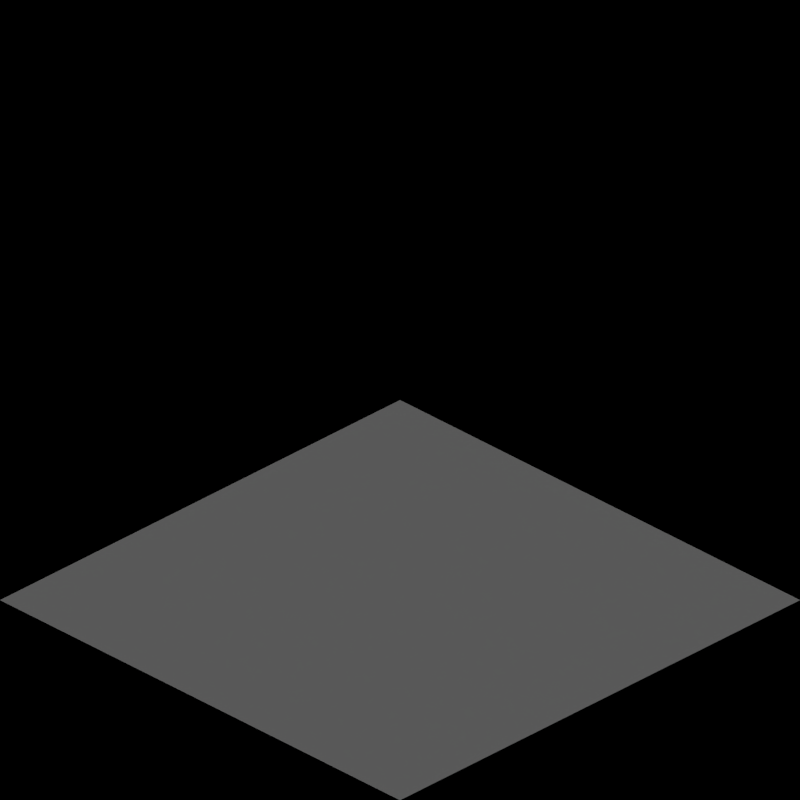 # Source: terrain_tropic.blend  (saved by Blender 2.63.0; exported with 4.5.12 LTS)
import bpy
from mathutils import Matrix  # noqa: F401  (used for matrix-valued properties, if any)

bpy.ops.wm.read_factory_settings(use_empty=True)
scene = bpy.context.scene
scene.name = 'Scene'

# ---- collections
col_collection_1 = bpy.data.collections.new('Collection 1'); scene.collection.children.link(col_collection_1)

# ---- materials (node trees are filled in below, after node groups)
mat_grass_tropicsandtransition = bpy.data.materials.new('Grass_TropicSandTransition')
mat_grass_tropicsandtransition.alpha_threshold = 0.0
mat_grass_tropicsandtransition.use_transparent_shadow = False
mat_grass_tropicsandtransition.preview_render_type = 'CUBE'
mat_grass_tropicsandtransition.diffuse_color = (0.07722, 0.233, 0.02267, 1.0)
mat_grass_tropicsandtransition.specular_color = (0.1897, 0.3844, 0.08357)
mat_grass_tropicsandtransition.roughness = 0.5
mat_grass_tropicsandtransition.line_color = (0.0, 0.0, 0.0, 1.0)
mat_sand_normal = bpy.data.materials.new('Sand_Normal')
mat_grass_tropic = bpy.data.materials.new('Grass_Tropic')
mat_water_normal = bpy.data.materials.new('Water_Normal')
mat_grass_tropicroughpatch = bpy.data.materials.new('Grass_TropicRoughPatch')
mat_grass_tropicroughpatch.alpha_threshold = 0.0
mat_grass_tropicroughpatch.use_transparent_shadow = False
mat_grass_tropicroughpatch.preview_render_type = 'CUBE'
mat_grass_tropicroughpatch.diffuse_color = (0.07722, 0.233, 0.02267, 1.0)
mat_grass_tropicroughpatch.specular_color = (0.1897, 0.3844, 0.08357)
mat_grass_tropicroughpatch.roughness = 0.5
mat_grass_tropicroughpatch.line_color = (0.0, 0.0, 0.0, 1.0)
mat_grass_tropicrockspatch = bpy.data.materials.new('Grass_TropicRocksPatch')
mat_grass_tropicrockspatch.alpha_threshold = 0.0
mat_grass_tropicrockspatch.use_transparent_shadow = False
mat_grass_tropicrockspatch.preview_render_type = 'CUBE'
mat_grass_tropicrockspatch.diffuse_color = (0.07722, 0.233, 0.02267, 1.0)
mat_grass_tropicrockspatch.specular_color = (0.1897, 0.3844, 0.08357)
mat_grass_tropicrockspatch.roughness = 0.5
mat_grass_tropicrockspatch.line_color = (0.0, 0.0, 0.0, 1.0)
mat_mud_normal = bpy.data.materials.new('Mud_Normal')
mat_grass_tropic3 = bpy.data.materials.new('Grass_Tropic3')
mat_grass_tropic3.alpha_threshold = 0.0
mat_grass_tropic3.use_transparent_shadow = False
mat_grass_tropic3.preview_render_type = 'CUBE'
mat_grass_tropic3.diffuse_color = (0.07722, 0.233, 0.02267, 1.0)
mat_grass_tropic3.specular_color = (0.1897, 0.3844, 0.08357)
mat_grass_tropic3.roughness = 0.5
mat_grass_tropic3.line_color = (0.0, 0.0, 0.0, 1.0)
mat_grass_tropic2 = bpy.data.materials.new('Grass_Tropic2')
mat_grass_tropic2.alpha_threshold = 0.0
mat_grass_tropic2.use_transparent_shadow = False
mat_grass_tropic2.preview_render_type = 'CUBE'
mat_grass_tropic2.diffuse_color = (0.07722, 0.233, 0.02267, 1.0)
mat_grass_tropic2.specular_color = (0.1897, 0.3844, 0.08357)
mat_grass_tropic2.roughness = 0.5
mat_grass_tropic2.line_color = (0.0, 0.0, 0.0, 1.0)

# ---- material node trees
mat_grass_tropicsandtransition.use_nodes = True; mat_grass_tropicsandtransition.node_tree.nodes.clear()
_N = mat_grass_tropicsandtransition.node_tree.nodes; _L = mat_grass_tropicsandtransition.node_tree.links
n0 = _N.new('NodeUndefined'); n0.name = 'Material'; n0.location = (-198, 437)
n0.inputs[0].default_value = (0.09289, 0.2668, 0.1179, 1.0)
n0.inputs[1].default_value = (0.2633, 0.4385, 0.1665, 1.0)
n0.inputs[2].default_value = 0.8
n0.inputs[3].default_value = (0.0, 0.0, 0.0)
n1 = _N.new('NodeUndefined'); n1.name = 'Material.001'; n1.location = (-199, 43)
n1.inputs[0].default_value = (0.6038, 0.4853, 0.2605, 1.0)
n1.inputs[1].default_value = (0.6785, 0.6982, 0.494, 1.0)
n1.inputs[2].default_value = 0.8
n1.inputs[3].default_value = (0.0, 0.0, 0.0)
n2 = _N.new('ShaderNodeMix'); n2.name = 'Mix'; n2.location = (147, 220)
n2.width = 100
n2.data_type = 'RGBA'
n3 = _N.new('NodeUndefined'); n3.name = 'Output'; n3.location = (300, 224)
n3.inputs[1].default_value = 1.0
n4 = _N.new('ShaderNodeMapping'); n4.name = 'Mapping'; n4.location = (-468, -85)
n4.inputs[3].default_value = (2.0, 2.0, 2.0)
n5 = _N.new('NodeUndefined'); n5.name = 'Geometry'; n5.location = (-634, -80)
n6 = _N.new('NodeUndefined'); n6.name = 'Texture'; n6.location = (-57, -20)
_L.new(n0.outputs[0], n2.inputs[6])
_L.new(n2.outputs[2], n3.inputs[0])
_L.new(n1.outputs[0], n2.inputs[7])
_L.new(n6.outputs[0], n2.inputs[0])
_L.new(n5.outputs[0], n4.inputs[0])
_L.new(n4.outputs[0], n6.inputs[0])
mat_grass_tropicroughpatch.use_nodes = True; mat_grass_tropicroughpatch.node_tree.nodes.clear()
_N = mat_grass_tropicroughpatch.node_tree.nodes; _L = mat_grass_tropicroughpatch.node_tree.links
n0 = _N.new('NodeUndefined'); n0.name = 'Material'; n0.location = (-198, 437)
n0.inputs[0].default_value = (0.09289, 0.2668, 0.1179, 1.0)
n0.inputs[1].default_value = (0.2633, 0.4385, 0.1665, 1.0)
n0.inputs[2].default_value = 0.8
n0.inputs[3].default_value = (0.0, 0.0, 0.0)
n1 = _N.new('NodeUndefined'); n1.name = 'Material.001'; n1.location = (-199, 43)
n1.inputs[0].default_value = (0.09306, 0.2664, 0.117, 1.0)
n1.inputs[1].default_value = (0.2623, 0.4397, 0.1651, 1.0)
n1.inputs[2].default_value = 0.8
n1.inputs[3].default_value = (0.0, 0.0, 0.0)
n2 = _N.new('ShaderNodeValToRGB'); n2.name = 'ColorRamp'; n2.location = (-511, -101)
while len(n2.color_ramp.elements) > 1: n2.color_ramp.elements.remove(n2.color_ramp.elements[-1])
n2.color_ramp.elements[0].position = 0.2727; n2.color_ramp.elements[0].color = (0.0, 0.0, 0.0, 1.0)
_e = n2.color_ramp.elements.new(1.0); _e.color = (1.0, 1.0, 1.0, 1.0)
n3 = _N.new('ShaderNodeMix'); n3.name = 'Mix.005'; n3.location = (-635, -105)
n3.width = 100
n3.data_type = 'RGBA'
n3.blend_type = 'MULTIPLY'
n3.inputs[0].default_value = 1.0
n4 = _N.new('ShaderNodeMix'); n4.name = 'Mix'; n4.location = (17, 215)
n4.width = 100
n4.data_type = 'RGBA'
n5 = _N.new('NodeUndefined'); n5.name = 'Output.001'; n5.location = (226, 231)
n5.inputs[1].default_value = 1.0
n6 = _N.new('NodeUndefined'); n6.name = 'Geometry.004'; n6.location = (-924, -108)
n7 = _N.new('NodeUndefined'); n7.name = 'Geometry.005'; n7.location = (-921, -388)
n8 = _N.new('NodeUndefined'); n8.name = 'Texture.004'; n8.location = (-777, -107)
n9 = _N.new('NodeUndefined'); n9.name = 'Texture.005'; n9.location = (-775, -387)
_L.new(n0.outputs[0], n4.inputs[6])
_L.new(n1.outputs[0], n4.inputs[7])
_L.new(n6.outputs[4], n8.inputs[0])
_L.new(n2.outputs[0], n4.inputs[0])
_L.new(n7.outputs[4], n9.inputs[0])
_L.new(n3.outputs[2], n2.inputs[0])
_L.new(n9.outputs[1], n3.inputs[7])
_L.new(n4.outputs[2], n5.inputs[0])
_L.new(n8.outputs[1], n3.inputs[6])
mat_grass_tropicrockspatch.use_nodes = True; mat_grass_tropicrockspatch.node_tree.nodes.clear()
_N = mat_grass_tropicrockspatch.node_tree.nodes; _L = mat_grass_tropicrockspatch.node_tree.links
n0 = _N.new('NodeUndefined'); n0.name = 'Material'; n0.location = (-198, 437)
n0.inputs[0].default_value = (0.09289, 0.2668, 0.1179, 1.0)
n0.inputs[1].default_value = (0.2633, 0.4385, 0.1665, 1.0)
n0.inputs[2].default_value = 0.8
n0.inputs[3].default_value = (0.0, 0.0, 0.0)
n1 = _N.new('NodeUndefined'); n1.name = 'Material.001'; n1.location = (-199, 43)
n1.inputs[0].default_value = (0.214, 0.214, 0.214, 1.0)
n1.inputs[1].default_value = (0.291, 0.3351, 0.4672, 1.0)
n1.inputs[2].default_value = 0.8
n1.inputs[3].default_value = (0.0, 0.0, 0.0)
n2 = _N.new('ShaderNodeValToRGB'); n2.name = 'ColorRamp'; n2.location = (-511, -101)
while len(n2.color_ramp.elements) > 1: n2.color_ramp.elements.remove(n2.color_ramp.elements[-1])
n2.color_ramp.elements[0].position = 0.5045; n2.color_ramp.elements[0].color = (0.0, 0.0, 0.0, 1.0)
_e = n2.color_ramp.elements.new(0.5136); _e.color = (1.0, 1.0, 1.0, 1.0)
n3 = _N.new('ShaderNodeMix'); n3.name = 'Mix.005'; n3.location = (-635, -105)
n3.width = 100
n3.data_type = 'RGBA'
n3.blend_type = 'MULTIPLY'
n3.inputs[0].default_value = 1.0
n4 = _N.new('ShaderNodeMix'); n4.name = 'Mix'; n4.location = (17, 215)
n4.width = 100
n4.data_type = 'RGBA'
n5 = _N.new('NodeUndefined'); n5.name = 'Output.001'; n5.location = (226, 231)
n5.inputs[1].default_value = 1.0
n6 = _N.new('NodeUndefined'); n6.name = 'Geometry.005'; n6.location = (-772, -389)
n7 = _N.new('NodeUndefined'); n7.name = 'Geometry.004'; n7.location = (-1070, -389)
n8 = _N.new('NodeUndefined'); n8.name = 'Texture.004'; n8.location = (-923, -389)
n9 = _N.new('NodeUndefined'); n9.name = 'Texture.005'; n9.location = (-625, -389)
n10 = _N.new('NodeUndefined'); n10.name = 'Geometry.003'; n10.location = (-1354, -104)
n11 = _N.new('ShaderNodeMapping'); n11.name = 'Mapping'; n11.location = (-1198, -94)
n11.inputs[3].default_value = (0.7, 0.7, 0.7)
n12 = _N.new('ShaderNodeMix'); n12.name = 'Mix.004'; n12.location = (-762, -104)
n12.width = 100
n12.data_type = 'RGBA'
n12.blend_type = 'MULTIPLY'
n12.inputs[0].default_value = 1.0
n13 = _N.new('NodeUndefined'); n13.name = 'Texture.003'; n13.location = (-919, -101)
_L.new(n0.outputs[0], n4.inputs[6])
_L.new(n1.outputs[0], n4.inputs[7])
_L.new(n10.outputs[0], n11.inputs[0])
_L.new(n7.outputs[4], n8.inputs[0])
_L.new(n13.outputs[1], n12.inputs[6])
_L.new(n8.outputs[1], n12.inputs[7])
_L.new(n12.outputs[2], n3.inputs[6])
_L.new(n2.outputs[0], n4.inputs[0])
_L.new(n6.outputs[4], n9.inputs[0])
_L.new(n3.outputs[2], n2.inputs[0])
_L.new(n9.outputs[1], n3.inputs[7])
_L.new(n4.outputs[2], n5.inputs[0])
_L.new(n11.outputs[0], n13.inputs[0])
mat_grass_tropic3.use_nodes = True; mat_grass_tropic3.node_tree.nodes.clear()
_N = mat_grass_tropic3.node_tree.nodes; _L = mat_grass_tropic3.node_tree.links
n0 = _N.new('NodeUndefined'); n0.name = 'Material'; n0.location = (-198, 437)
n0.inputs[0].default_value = (0.09289, 0.2668, 0.1179, 1.0)
n0.inputs[1].default_value = (0.2633, 0.4385, 0.1665, 1.0)
n0.inputs[2].default_value = 0.8
n0.inputs[3].default_value = (0.0, 0.0, 0.0)
n1 = _N.new('ShaderNodeMix'); n1.name = 'Mix'; n1.location = (147, 220)
n1.width = 100
n1.data_type = 'RGBA'
n2 = _N.new('NodeUndefined'); n2.name = 'Output'; n2.location = (300, 224)
n2.inputs[1].default_value = 1.0
n3 = _N.new('NodeUndefined'); n3.name = 'Geometry'; n3.location = (-366, -166)
n4 = _N.new('NodeUndefined'); n4.name = 'Texture'; n4.location = (-57, -20)
n5 = _N.new('NodeUndefined'); n5.name = 'Material.001'; n5.location = (-199, 43)
n5.inputs[0].default_value = (0.1529, 0.06125, 0.02029, 1.0)
n5.inputs[1].default_value = (0.3844, 0.2606, 0.1268, 1.0)
n5.inputs[2].default_value = 0.8
n5.inputs[3].default_value = (0.0, 0.0, 0.0)
_L.new(n0.outputs[0], n1.inputs[6])
_L.new(n1.outputs[2], n2.inputs[0])
_L.new(n5.outputs[0], n1.inputs[7])
_L.new(n4.outputs[0], n1.inputs[0])
_L.new(n3.outputs[0], n4.inputs[0])
mat_grass_tropic2.use_nodes = True; mat_grass_tropic2.node_tree.nodes.clear()
_N = mat_grass_tropic2.node_tree.nodes; _L = mat_grass_tropic2.node_tree.links
n0 = _N.new('NodeUndefined'); n0.name = 'Material'; n0.location = (-198, 437)
n0.inputs[0].default_value = (0.09289, 0.2668, 0.1179, 1.0)
n0.inputs[1].default_value = (0.2633, 0.4385, 0.1665, 1.0)
n0.inputs[2].default_value = 0.8
n0.inputs[3].default_value = (0.0, 0.0, 0.0)
n1 = _N.new('NodeUndefined'); n1.name = 'Material.001'; n1.location = (-199, 43)
n1.inputs[0].default_value = (0.1529, 0.06125, 0.02029, 1.0)
n1.inputs[1].default_value = (0.3844, 0.2606, 0.1268, 1.0)
n1.inputs[2].default_value = 0.8
n1.inputs[3].default_value = (0.0, 0.0, 0.0)
n2 = _N.new('NodeUndefined'); n2.name = 'Texture'; n2.location = (-57, -20)
n3 = _N.new('ShaderNodeMix'); n3.name = 'Mix'; n3.location = (147, 220)
n3.width = 100
n3.data_type = 'RGBA'
n4 = _N.new('NodeUndefined'); n4.name = 'Output'; n4.location = (300, 224)
n4.inputs[1].default_value = 1.0
n5 = _N.new('NodeUndefined'); n5.name = 'Geometry'; n5.location = (-366, -166)
_L.new(n0.outputs[0], n3.inputs[6])
_L.new(n3.outputs[2], n4.inputs[0])
_L.new(n1.outputs[0], n3.inputs[7])
_L.new(n2.outputs[0], n3.inputs[0])
_L.new(n5.outputs[0], n2.inputs[0])

# ---- world
world_world = bpy.data.worlds.new('World'); scene.world = world_world
world_world.color = (0.0, 0.0, 0.0)
world_world.use_sun_shadow = False
world_world.sun_shadow_jitter_overblur = 0.0
world_world.cycles.sampling_method = 'MANUAL'
world_world.cycles.sample_map_resolution = 256
world_world.light_settings.ao_factor = 0.5

# ---- cameras
cam_camera = bpy.data.cameras.new('Camera')
cam_camera.type = 'ORTHO'
cam_camera.clip_end = 100.0
cam_camera.lens = 35.0
cam_camera.sensor_width = 32.0
cam_camera.sensor_height = 18.0
cam_camera.ortho_scale = 2.828
cam_camera.dof.focus_distance = 0.0
cam_camera.dof.aperture_fstop = 128.0

# ---- lights
light_lamp = bpy.data.lights.new('Lamp', 'SUN')
light_lamp.transmission_factor = 0.0
light_lamp.cutoff_distance = 30.0
light_lamp.angle = 1.571
light_lamp.energy = 1.0
light_lamp.shadow_buffer_clip_start = 1.001
light_lamp.shadow_soft_size = 1.0
light_lamp.shadow_cascade_max_distance = 1000.0
light_lamp.cycles.use_multiple_importance_sampling = False

# ---- meshes
me_plane_010 = bpy.data.meshes.new('Plane.010')
me_plane_010.from_pydata([(-24.0, -1.0, 0.5), (-26.0, -1.0, 1.0), (-24.0, 1.0, 0.0), (-26.0, 1.0, 0.5), (-21.0, -1.0, 0.5), (-21.0, 1.0, 0.5), (-19.0, -1.0, 0.5), (-19.0, 1.0, 0.0), (-16.0, -1.0, 0.5), (-16.0, 1.0, 0.0), (-14.0, -1.0, 0.0), (-14.0, 1.0, 0.5), (-9.0, -1.0, 0.0), (-11.0, -1.0, 0.5), (-9.0, 1.0, 0.0), (-11.0, 1.0, 0.5), (-6.0, -1.0, 0.5), (-6.0, 1.0, 0.0), (-4.0, -1.0, 0.0), (-4.0, 1.0, 0.0), (1.0, -1.0, 0.0), (-1.0, -1.0, 0.0), (1.0, 1.0, 0.0), (-1.0, 1.0, 0.0)], [], [(2, 3, 1, 0), (6, 7, 5), (4, 6, 5), (10, 11, 9), (8, 10, 9), (14, 15, 13, 12), (18, 19, 17), (16, 18, 17), (22, 23, 21, 20)])
me_plane_010.materials.append(mat_grass_tropicsandtransition)
me_plane_010.use_remesh_preserve_volume = False
me_plane_010.use_remesh_preserve_attributes = False
me_plane_010.use_mirror_vertex_groups = False
me_plane_010.update()
me_plane_009 = bpy.data.meshes.new('Plane.009')
me_plane_009.from_pydata([(-24.0, -1.0, 0.5), (-26.0, -1.0, 1.0), (-24.0, 1.0, 0.0), (-26.0, 1.0, 0.5), (-21.0, -1.0, 0.5), (-21.0, 1.0, 0.5), (-19.0, -1.0, 0.5), (-19.0, 1.0, 0.0), (-16.0, -1.0, 0.5), (-16.0, 1.0, 0.0), (-14.0, -1.0, 0.0), (-14.0, 1.0, 0.5), (-9.0, -1.0, 0.0), (-11.0, -1.0, 0.5), (-9.0, 1.0, 0.0), (-11.0, 1.0, 0.5), (-6.0, -1.0, 0.5), (-6.0, 1.0, 0.0), (-4.0, -1.0, 0.0), (-4.0, 1.0, 0.0), (1.0, -1.0, 0.0), (-1.0, -1.0, 0.0), (1.0, 1.0, 0.0), (-1.0, 1.0, 0.0)], [], [(2, 3, 1, 0), (6, 7, 5), (4, 6, 5), (10, 11, 9), (8, 10, 9), (14, 15, 13, 12), (18, 19, 17), (16, 18, 17), (22, 23, 21, 20)])
me_plane_009.materials.append(mat_sand_normal)
me_plane_009.use_remesh_preserve_volume = False
me_plane_009.use_remesh_preserve_attributes = False
me_plane_009.use_mirror_vertex_groups = False
me_plane_009.update()
me_plane_008 = bpy.data.meshes.new('Plane.008')
me_plane_008.from_pydata([(1.0, -1.0, 0.0), (-1.0, -1.0, 0.0), (1.0, 1.0, 0.0), (-1.0, 1.0, 0.0), (-4.0, -1.0, 0.0), (-4.0, 1.0, 0.0), (-6.0, 1.0, 0.0), (-24.0, -1.0, 0.5), (-26.0, -1.0, 1.0), (-24.0, 1.0, 0.0), (-26.0, 1.0, 0.5), (-21.0, -1.0, 0.5), (-21.0, 1.0, 0.5), (-19.0, -1.0, 0.5), (-19.0, 1.0, 0.0), (-16.0, -1.0, 0.5), (-16.0, 1.0, 0.0), (-14.0, -1.0, 0.0), (-14.0, 1.0, 0.5), (-9.0, -1.0, 0.0), (-11.0, -1.0, 0.5), (-9.0, 1.0, 0.0), (-11.0, 1.0, 0.5), (-6.0, -1.0, 0.5), (-6.0, 1.0, 0.0), (-4.0, -1.0, 0.0), (-6.0, 0.6, 0.1), (-4.4, -1.0, 0.1), (-9.4, -1.0, 0.1), (-9.4, 1.0, 0.1), (-24.0, 0.6, 0.1), (-24.4, 1.0, 0.1), (-19.4, 1.0, 0.1), (-19.0, 0.6, 0.1), (-16.0, 0.6, 0.1), (-14.0, -0.6, 0.1), (-15.6, 1.0, 0.1), (-14.4, -1.0, 0.1)], [], [(2, 3, 1, 0), (4, 5, 6), (31, 10, 8, 7, 30), (33, 14, 32), (11, 13, 12), (35, 18, 36), (37, 17, 16, 34), (29, 22, 20, 28), (23, 27, 26), (27, 25, 24, 26), (21, 29, 28, 19), (13, 33, 32, 12), (9, 31, 30), (17, 35, 36, 16), (15, 37, 34)])
me_plane_008.polygons.foreach_set('material_index', [2, 2, 0, 1, 0, 0, 1, 0, 0, 1, 1, 0, 1, 1, 0])
_uv = me_plane_008.uv_layers.new(name='UVMap')
_uv.uv.foreach_set('vector', [1.0, 1.0, 0.0, 1.0, 0.0, 0.0, 1.0, 0.0, 0.0, 0.0, 0.0, 0.0, 0.0, 0.0, 0.4714, 0.9722, 0.0, 0.9444, 0.0, 0.0, 0.9428, 0.05556, 0.9428, 0.5278, 0.9851, 0.5002, 0.9996, 1.0, 0.4998, 0.9851, 0.0003352, 0.0, 0.9706, 0.0003346, 0.0, 0.9702, 0.9722, 0.4714, 1.0, 0.9428, 0.5278, 0.9428, 0.4722, 6.951e-07, 0.9444, 1.39e-06, 0.05555, 0.9428, 0.02778, 0.4714, 0.5, 0.9701, 0.0, 0.9701, 9.252e-07, 1.156e-07, 0.5, 5.782e-08, 0.0, 0.0, 0.5, 0.01472, 0.01472, 0.5, 0.5, 0.01472, 1.0, 0.02944, 0.02944, 1.0, 0.01472, 0.5, 1.0, 0.9701, 0.5, 0.9701, 0.5, 5.782e-08, 1.0, 0.0, 0.9706, 0.0003346, 0.9851, 0.5002, 0.4998, 0.9851, 0.0, 0.9702, 0.9428, 1.0, 0.4714, 0.9722, 0.9428, 0.5278, 0.9444, 1.39e-06, 0.9722, 0.4714, 0.5278, 0.9428, 0.05555, 0.9428, 0.0, 0.0, 0.4722, 6.951e-07, 0.02778, 0.4714])
me_plane_008.materials.append(mat_grass_tropic)
me_plane_008.materials.append(mat_sand_normal)
me_plane_008.materials.append(mat_water_normal)
me_plane_008.use_remesh_preserve_volume = False
me_plane_008.use_remesh_preserve_attributes = False
me_plane_008.use_mirror_vertex_groups = False
me_plane_008.update()
me_plane_007 = bpy.data.meshes.new('Plane.007')
me_plane_007.from_pydata([(-24.0, -1.0, 0.5), (-26.0, -1.0, 1.0), (-24.0, 1.0, 0.0), (-26.0, 1.0, 0.5), (-21.0, -1.0, 0.5), (-21.0, 1.0, 0.5), (-19.0, -1.0, 0.5), (-19.0, 1.0, 0.0), (-16.0, -1.0, 0.5), (-16.0, 1.0, 0.0), (-14.0, -1.0, 0.0), (-14.0, 1.0, 0.5), (-9.0, -1.0, 0.0), (-11.0, -1.0, 0.5), (-9.0, 1.0, 0.0), (-11.0, 1.0, 0.5), (-6.0, -1.0, 0.5), (-6.0, 1.0, 0.0), (-4.0, -1.0, 0.0), (-4.0, 1.0, 0.0), (1.0, -1.0, 0.0), (-1.0, -1.0, 0.0), (1.0, 1.0, 0.0), (-1.0, 1.0, 0.0)], [], [(2, 3, 1, 0), (6, 7, 5), (4, 6, 5), (10, 11, 9), (8, 10, 9), (14, 15, 13, 12), (18, 19, 17), (16, 18, 17), (22, 23, 21, 20)])
_uv = me_plane_007.uv_layers.new(name='UV coord')
_uv.uv.foreach_set('vector', [0.9428, 1.0, 0.0, 0.9444, 0.0, 0.0, 0.9428, 0.05556, 0.9706, 0.0003346, 0.9996, 1.0, 0.0, 0.9702, 0.0003352, 0.0, 0.9706, 0.0003346, 0.0, 0.9702, 0.9444, 1.39e-06, 1.0, 0.9428, 0.05555, 0.9428, 0.0, 0.0, 0.9444, 1.39e-06, 0.05555, 0.9428, 1.0, 0.9701, 0.0, 0.9701, 9.252e-07, 1.156e-07, 1.0, 0.0, 1.0, 0.02944, 1.0, 1.0, 0.02944, 1.0, 0.0, 0.0, 1.0, 0.02944, 0.02944, 1.0, 1.0, 1.0, 0.0, 1.0, 0.0, 0.0, 1.0, 0.0])
me_plane_007.materials.append(mat_grass_tropicroughpatch)
me_plane_007.use_remesh_preserve_volume = False
me_plane_007.use_remesh_preserve_attributes = False
me_plane_007.use_mirror_vertex_groups = False
me_plane_007.update()
me_plane_005 = bpy.data.meshes.new('Plane.005')
me_plane_005.from_pydata([(-24.0, -1.0, 0.5), (-26.0, -1.0, 1.0), (-24.0, 1.0, 0.0), (-26.0, 1.0, 0.5), (-21.0, -1.0, 0.5), (-21.0, 1.0, 0.5), (-19.0, -1.0, 0.5), (-19.0, 1.0, 0.0), (-16.0, -1.0, 0.5), (-16.0, 1.0, 0.0), (-14.0, -1.0, 0.0), (-14.0, 1.0, 0.5), (-9.0, -1.0, 0.0), (-11.0, -1.0, 0.5), (-9.0, 1.0, 0.0), (-11.0, 1.0, 0.5), (-6.0, -1.0, 0.5), (-6.0, 1.0, 0.0), (-4.0, -1.0, 0.0), (-4.0, 1.0, 0.0), (1.0, -1.0, 0.0), (-1.0, -1.0, 0.0), (1.0, 1.0, 0.0), (-1.0, 1.0, 0.0)], [], [(2, 3, 1, 0), (6, 7, 5), (4, 6, 5), (10, 11, 9), (8, 10, 9), (14, 15, 13, 12), (18, 19, 17), (16, 18, 17), (22, 23, 21, 20)])
_uv = me_plane_005.uv_layers.new(name='UV coord')
_uv.uv.foreach_set('vector', [0.9428, 1.0, 0.0, 0.9444, 0.0, 0.0, 0.9428, 0.05556, 0.9706, 0.0003346, 0.9996, 1.0, 0.0, 0.9702, 0.0003352, 0.0, 0.9706, 0.0003346, 0.0, 0.9702, 0.9444, 1.39e-06, 1.0, 0.9428, 0.05555, 0.9428, 0.0, 0.0, 0.9444, 1.39e-06, 0.05555, 0.9428, 1.0, 0.9701, 0.0, 0.9701, 9.252e-07, 1.156e-07, 1.0, 0.0, 1.0, 0.02944, 1.0, 1.0, 0.02944, 1.0, 0.0, 0.0, 1.0, 0.02944, 0.02944, 1.0, 1.0, 1.0, 0.0, 1.0, 0.0, 0.0, 1.0, 0.0])
me_plane_005.materials.append(mat_grass_tropicrockspatch)
me_plane_005.use_remesh_preserve_volume = False
me_plane_005.use_remesh_preserve_attributes = False
me_plane_005.use_mirror_vertex_groups = False
me_plane_005.update()
me_plane_003 = bpy.data.meshes.new('Plane.003')
me_plane_003.from_pydata([(-24.0, -1.0, 0.5), (-26.0, -1.0, 1.0), (-24.0, 1.0, 0.0), (-26.0, 1.0, 0.5), (-21.0, -1.0, 0.5), (-21.0, 1.0, 0.5), (-19.0, -1.0, 0.5), (-19.0, 1.0, 0.0), (-16.0, -1.0, 0.5), (-16.0, 1.0, 0.0), (-14.0, -1.0, 0.0), (-14.0, 1.0, 0.5), (-9.0, -1.0, 0.0), (-11.0, -1.0, 0.5), (-9.0, 1.0, 0.0), (-11.0, 1.0, 0.5), (-6.0, -1.0, 0.5), (-6.0, 1.0, 0.0), (-4.0, -1.0, 0.0), (-4.0, 1.0, 0.0), (1.0, -1.0, 0.0), (-1.0, -1.0, 0.0), (1.0, 1.0, 0.0), (-1.0, 1.0, 0.0)], [], [(2, 3, 1, 0), (6, 7, 5), (4, 6, 5), (10, 11, 9), (8, 10, 9), (14, 15, 13, 12), (18, 19, 17), (16, 18, 17), (22, 23, 21, 20)])
me_plane_003.materials.append(mat_mud_normal)
me_plane_003.use_remesh_preserve_volume = False
me_plane_003.use_remesh_preserve_attributes = False
me_plane_003.use_mirror_vertex_groups = False
me_plane_003.update()
me_plane_002 = bpy.data.meshes.new('Plane.002')
me_plane_002.from_pydata([(-24.0, -1.0, 0.5), (-26.0, -1.0, 1.0), (-24.0, 1.0, 0.0), (-26.0, 1.0, 0.5), (-21.0, -1.0, 0.5), (-21.0, 1.0, 0.5), (-19.0, -1.0, 0.5), (-19.0, 1.0, 0.0), (-16.0, -1.0, 0.5), (-16.0, 1.0, 0.0), (-14.0, -1.0, 0.0), (-14.0, 1.0, 0.5), (-9.0, -1.0, 0.0), (-11.0, -1.0, 0.5), (-9.0, 1.0, 0.0), (-11.0, 1.0, 0.5), (-6.0, -1.0, 0.5), (-6.0, 1.0, 0.0), (-4.0, -1.0, 0.0), (-4.0, 1.0, 0.0), (1.0, -1.0, 0.0), (-1.0, -1.0, 0.0), (1.0, 1.0, 0.0), (-1.0, 1.0, 0.0)], [], [(2, 3, 1, 0), (6, 7, 5), (4, 6, 5), (10, 11, 9), (8, 10, 9), (14, 15, 13, 12), (18, 19, 17), (16, 18, 17), (22, 23, 21, 20)])
me_plane_002.materials.append(mat_grass_tropic3)
me_plane_002.use_remesh_preserve_volume = False
me_plane_002.use_remesh_preserve_attributes = False
me_plane_002.use_mirror_vertex_groups = False
me_plane_002.update()
me_plane_001 = bpy.data.meshes.new('Plane.001')
me_plane_001.from_pydata([(-24.0, -1.0, 0.5), (-26.0, -1.0, 1.0), (-24.0, 1.0, 0.0), (-26.0, 1.0, 0.5), (-21.0, -1.0, 0.5), (-21.0, 1.0, 0.5), (-19.0, -1.0, 0.5), (-19.0, 1.0, 0.0), (-16.0, -1.0, 0.5), (-16.0, 1.0, 0.0), (-14.0, -1.0, 0.0), (-14.0, 1.0, 0.5), (-9.0, -1.0, 0.0), (-11.0, -1.0, 0.5), (-9.0, 1.0, 0.0), (-11.0, 1.0, 0.5), (-6.0, -1.0, 0.5), (-6.0, 1.0, 0.0), (-4.0, -1.0, 0.0), (-4.0, 1.0, 0.0), (1.0, -1.0, 0.0), (-1.0, -1.0, 0.0), (1.0, 1.0, 0.0), (-1.0, 1.0, 0.0)], [], [(2, 3, 1, 0), (6, 7, 5), (4, 6, 5), (10, 11, 9), (8, 10, 9), (14, 15, 13, 12), (18, 19, 17), (16, 18, 17), (22, 23, 21, 20)])
me_plane_001.materials.append(mat_grass_tropic2)
me_plane_001.use_remesh_preserve_volume = False
me_plane_001.use_remesh_preserve_attributes = False
me_plane_001.use_mirror_vertex_groups = False
me_plane_001.update()
me_plane = bpy.data.meshes.new('Plane')
me_plane.from_pydata([(-24.0, -1.0, 0.5), (-26.0, -1.0, 1.0), (-24.0, 1.0, 0.0), (-26.0, 1.0, 0.5), (-21.0, -1.0, 0.5), (-21.0, 1.0, 0.5), (-19.0, -1.0, 0.5), (-19.0, 1.0, 0.0), (-16.0, -1.0, 0.5), (-16.0, 1.0, 0.0), (-14.0, -1.0, 0.0), (-14.0, 1.0, 0.5), (-9.0, -1.0, 0.0), (-11.0, -1.0, 0.5), (-9.0, 1.0, 0.0), (-11.0, 1.0, 0.5), (-6.0, -1.0, 0.5), (-6.0, 1.0, 0.0), (-4.0, -1.0, 0.0), (-4.0, 1.0, 0.0), (1.0, -1.0, 0.0), (-1.0, -1.0, 0.0), (1.0, 1.0, 0.0), (-1.0, 1.0, 0.0)], [], [(2, 3, 1, 0), (6, 7, 5), (4, 6, 5), (10, 11, 9), (8, 10, 9), (14, 15, 13, 12), (18, 19, 17), (16, 18, 17), (22, 23, 21, 20)])
me_plane.materials.append(mat_grass_tropic)
me_plane.use_remesh_preserve_volume = False
me_plane.use_remesh_preserve_attributes = False
me_plane.use_mirror_vertex_groups = False
me_plane.update()

# ---- objects
ob_plane_010 = bpy.data.objects.new('Plane.010', me_plane_010)
ob_plane_009 = bpy.data.objects.new('Plane.009', me_plane_009)
ob_plane_008 = bpy.data.objects.new('Plane.008', me_plane_008)
ob_plane_007 = bpy.data.objects.new('Plane.007', me_plane_007)
ob_plane_005 = bpy.data.objects.new('Plane.005', me_plane_005)
ob_plane_003 = bpy.data.objects.new('Plane.003', me_plane_003)
ob_plane_002 = bpy.data.objects.new('Plane.002', me_plane_002)
ob_plane_001 = bpy.data.objects.new('Plane.001', me_plane_001)
ob_rotationcontrol = bpy.data.objects.new('RotationControl', None)
ob_cameratarget = bpy.data.objects.new('CameraTarget', None)
ob_camera = bpy.data.objects.new('Camera', cam_camera)
ob_lamp = bpy.data.objects.new('Lamp', light_lamp)
ob_plane = bpy.data.objects.new('Plane', me_plane)

# ---- transforms, parenting, visibility, modifiers, constraints
ob_plane_010.location = (-240.0, 0.0, 0.0)
ob_plane_010.scale = (1.0, 1.0, 0.8166)
ob_plane_010.lineart.crease_threshold = 0.0
ob_plane_009.location = (-210.0, 0.0, 0.0)
ob_plane_009.scale = (1.0, 1.0, 0.8166)
ob_plane_009.lineart.crease_threshold = 0.0
ob_plane_008.location = (-180.0, 0.0, 0.0)
ob_plane_008.scale = (1.0, 1.0, 0.8166)
ob_plane_008.lineart.crease_threshold = 0.0
ob_plane_007.location = (-150.0, 0.0, 0.0)
ob_plane_007.scale = (1.0, 1.0, 0.8166)
ob_plane_007.lineart.crease_threshold = 0.0
ob_plane_005.location = (-120.0, 0.0, 0.0)
ob_plane_005.scale = (1.0, 1.0, 0.8166)
ob_plane_005.lineart.crease_threshold = 0.0
ob_plane_003.location = (-90.0, 0.0, 0.0)
ob_plane_003.scale = (1.0, 1.0, 0.8166)
ob_plane_003.lineart.crease_threshold = 0.0
ob_plane_002.location = (-60.0, 0.0, 0.0)
ob_plane_002.scale = (1.0, 1.0, 0.8166)
ob_plane_002.lineart.crease_threshold = 0.0
ob_plane_001.location = (-30.0, 0.0, 0.0)
ob_plane_001.scale = (1.0, 1.0, 0.8166)
ob_plane_001.lineart.crease_threshold = 0.0
ob_rotationcontrol.location = (0.0, 0.0, 0.0)
ob_rotationcontrol.empty_image_offset = (0.0, 0.0)
ob_rotationcontrol.lineart.crease_threshold = 0.0
ob_cameratarget.parent = ob_rotationcontrol
ob_cameratarget.location = (0.0, 0.0, 0.817)
ob_cameratarget.empty_image_offset = (0.0, 0.0)
ob_cameratarget.lineart.crease_threshold = 0.0
ob_camera.parent = ob_cameratarget
ob_camera.location = (1.0, 1.0, 0.817)
ob_camera.rotation_euler = (1.109, 0.01082, 0.8149)
ob_camera.lock_rotations_4d = False
ob_camera.empty_display_type = 'ARROWS'
ob_camera.color = (0.0, 0.0, 0.0, 0.0)
ob_camera.display_type = 'WIRE'
ob_camera.lineart.crease_threshold = 0.0
_c = ob_camera.constraints.new('TRACK_TO'); _c.name = 'TrackTo'
_c.target = ob_cameratarget
ob_lamp.parent = ob_rotationcontrol
ob_lamp.location = (-1.0, 2.0, 0.8)
ob_lamp.lock_rotations_4d = False
ob_lamp.empty_display_type = 'ARROWS'
ob_lamp.color = (0.0, 0.0, 0.0, 0.0)
ob_lamp.lineart.crease_threshold = 0.0
_c = ob_lamp.constraints.new('TRACK_TO'); _c.name = 'TrackTo'
_c.target = ob_rotationcontrol
ob_plane.location = (0.0, 0.0, 0.0)
ob_plane.scale = (1.0, 1.0, 0.8166)
ob_plane.lineart.crease_threshold = 0.0

# ---- collection membership
col_collection_1.objects.link(ob_plane_010)
col_collection_1.objects.link(ob_plane_009)
col_collection_1.objects.link(ob_plane_008)
col_collection_1.objects.link(ob_plane_007)
col_collection_1.objects.link(ob_plane_005)
col_collection_1.objects.link(ob_plane_003)
col_collection_1.objects.link(ob_plane_002)
col_collection_1.objects.link(ob_plane_001)
col_collection_1.objects.link(ob_rotationcontrol)
col_collection_1.objects.link(ob_cameratarget)
col_collection_1.objects.link(ob_camera)
col_collection_1.objects.link(ob_lamp)
col_collection_1.objects.link(ob_plane)

# ---- scene / render settings (as saved in the file)
scene.camera = ob_camera
scene.frame_start = 1; scene.frame_end = 216; scene.frame_set(1)
scene.render.engine = 'BLENDER_EEVEE_NEXT'
scene.render.image_settings.compression = 90
scene.render.resolution_x = 256
scene.render.resolution_y = 256
scene.render.dither_intensity = 0.0
scene.render.bake_margin = 2
scene.render.bake_bias = 0.0
scene.cycles.use_denoising = False
scene.cycles.samples = 10
scene.cycles.sampling_pattern = 'TABULATED_SOBOL'
scene.cycles.light_sampling_threshold = 0.0
scene.cycles.use_adaptive_sampling = False
scene.cycles.use_light_tree = False
scene.cycles.blur_glossy = 0.0
scene.cycles.volume_bounces = 1
scene.cycles.pixel_filter_type = 'GAUSSIAN'
scene.cycles.sample_clamp_indirect = 0.0
scene.view_settings.view_transform = 'Standard'
bpy.context.view_layer.update()
